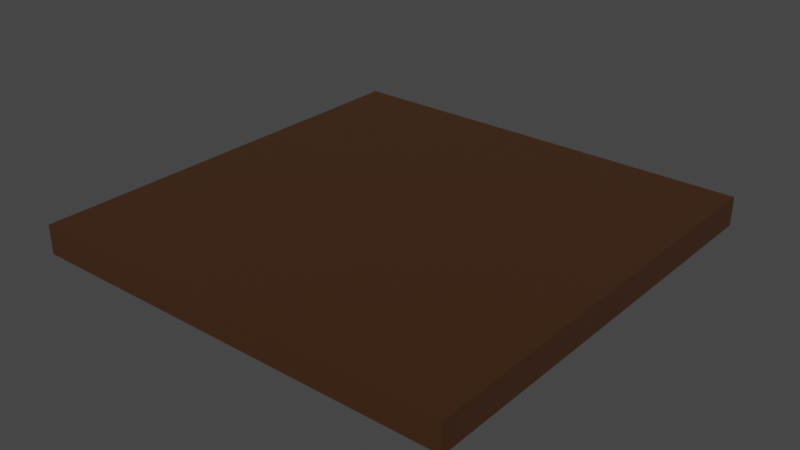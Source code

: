# Source: dirt_tile.blend  (saved by Blender 3.0.42; exported with 4.5.12 LTS)
import bpy
from mathutils import Matrix  # noqa: F401  (used for matrix-valued properties, if any)

bpy.ops.wm.read_factory_settings(use_empty=True)
scene = bpy.context.scene
scene.name = 'Scene'

# ---- collections
col_collection = bpy.data.collections.new('Collection'); scene.collection.children.link(col_collection)

# ---- materials (node trees are filled in below, after node groups)
mat_material = bpy.data.materials.new('Material')
mat_material.alpha_threshold = 0.0
mat_material.use_transparent_shadow = False
mat_material.line_color = (0.0, 0.0, 0.0, 1.0)

# ---- material node trees
mat_material.use_nodes = True; mat_material.node_tree.nodes.clear()
_N = mat_material.node_tree.nodes; _L = mat_material.node_tree.links
n0 = _N.new('ShaderNodeOutputMaterial'); n0.name = 'Material Output'; n0.location = (300, 300)
n1 = _N.new('ShaderNodeBsdfPrincipled'); n1.name = 'Principled BSDF'; n1.location = (10, 300)
n1.distribution = 'GGX'
n1.subsurface_method = 'RANDOM_WALK_SKIN'
n1.inputs[0].default_value = (0.05496, 0.02162, 0.007613, 1.0)
n1.inputs[2].default_value = 0.4
n1.inputs[3].default_value = 1.45
n1.inputs[27].default_value = (0.0, 0.0, 0.0, 1.0)
n1.inputs[28].default_value = 1.0
_L.new(n1.outputs[0], n0.inputs[0])
n0.is_active_output = True

# ---- world
world_world = bpy.data.worlds.new('World'); scene.world = world_world
world_world.use_nodes = True; world_world.node_tree.nodes.clear()
_N = world_world.node_tree.nodes; _L = world_world.node_tree.links
n0 = _N.new('ShaderNodeOutputWorld'); n0.name = 'World Output'; n0.location = (300, 300)
n1 = _N.new('ShaderNodeBackground'); n1.name = 'Background'; n1.location = (10, 300)
n1.inputs[0].default_value = (0.05088, 0.05088, 0.05088, 1.0)
_L.new(n1.outputs[0], n0.inputs[0])
n0.is_active_output = True
world_world.color = (0.05088, 0.05088, 0.05088)
world_world.use_sun_shadow = False
world_world.sun_shadow_jitter_overblur = 0.0

# ---- meshes
me_cube = bpy.data.meshes.new('Cube')
me_cube.from_pydata([(1.0, 1.0, 1.0), (1.0, 1.0, -1.0), (1.0, -1.0, 1.0), (1.0, -1.0, -1.0), (-1.0, 1.0, 1.0), (-1.0, 1.0, -1.0), (-1.0, -1.0, 1.0), (-1.0, -1.0, -1.0)], [], [(0, 4, 6, 2), (3, 2, 6, 7), (7, 6, 4, 5), (5, 1, 3, 7), (1, 0, 2, 3), (5, 4, 0, 1)])
_uv = me_cube.uv_layers.new(name='UVMap')
_uv.uv.foreach_set('vector', [0.625, 0.5, 0.875, 0.5, 0.875, 0.75, 0.625, 0.75, 0.375, 0.75, 0.625, 0.75, 0.625, 1.0, 0.375, 1.0, 0.375, 0.0, 0.625, 0.0, 0.625, 0.25, 0.375, 0.25, 0.125, 0.5, 0.375, 0.5, 0.375, 0.75, 0.125, 0.75, 0.375, 0.5, 0.625, 0.5, 0.625, 0.75, 0.375, 0.75, 0.375, 0.25, 0.625, 0.25, 0.625, 0.5, 0.375, 0.5])
me_cube.materials.append(mat_material)
me_cube.use_remesh_preserve_volume = False
me_cube.use_remesh_preserve_attributes = False
me_cube.use_mirror_vertex_groups = False
me_cube.update()

# ---- objects
ob_cube = bpy.data.objects.new('Cube', me_cube)

# ---- transforms, parenting, visibility, modifiers, constraints
ob_cube.location = (0.0, 0.0, 0.0)
ob_cube.scale = (1.0, 1.0, 0.06679)
ob_cube.lock_rotations_4d = False
ob_cube.empty_display_type = 'ARROWS'
ob_cube.lineart.crease_threshold = 0.0

# ---- collection membership
col_collection.objects.link(ob_cube)

# ---- scene / render settings (as saved in the file)
scene.frame_start = 1; scene.frame_end = 250; scene.frame_set(1)
scene.render.engine = 'BLENDER_EEVEE_NEXT'
scene.cycles.sampling_pattern = 'TABULATED_SOBOL'
scene.cycles.use_light_tree = False
scene.view_settings.view_transform = 'Filmic'
bpy.context.view_layer.update()

# ---- added for rendering (the .blend has no active camera and no usable light): camera, sun
cam_auto = bpy.data.cameras.new('AutoCamera')
cam_auto.lens = 50.0
cam_auto.sensor_width = 36.0
cam_auto.clip_end = 1000.0
ob_auto_camera = bpy.data.objects.new('AutoCamera', cam_auto)
scene.collection.objects.link(ob_auto_camera)
ob_auto_camera.location = (2.61985, -3.14382, 2.09588)
ob_auto_camera.rotation_euler = (1.09748, -7.21219e-08, 0.694738)
scene.camera = ob_auto_camera
light_auto_sun = bpy.data.lights.new('AutoSun', 'SUN')
light_auto_sun.energy = 3.0
light_auto_sun.angle = 0.0523599
ob_auto_sun = bpy.data.objects.new('AutoSun', light_auto_sun)
scene.collection.objects.link(ob_auto_sun)
ob_auto_sun.rotation_euler = (0.872665, 0.174533, 0.523599)
bpy.context.view_layer.update()
